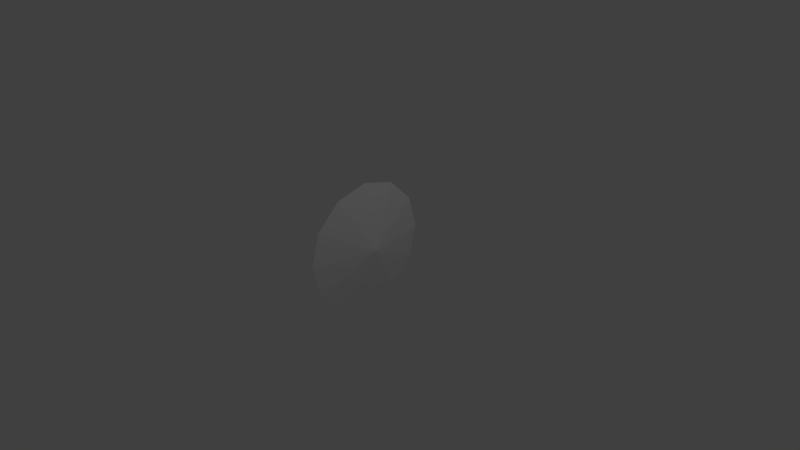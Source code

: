 # Source: bullet1.blend  (saved by Blender 2.59.0; exported with 4.5.12 LTS)
import bpy
from mathutils import Matrix  # noqa: F401  (used for matrix-valued properties, if any)

bpy.ops.wm.read_factory_settings(use_empty=True)
scene = bpy.context.scene
scene.name = 'Scene'

# ---- collections
col_collection_1 = bpy.data.collections.new('Collection 1'); scene.collection.children.link(col_collection_1)

# ---- materials (node trees are filled in below, after node groups)
mat_material = bpy.data.materials.new('Material')
mat_material.alpha_threshold = 0.0
mat_material.use_transparent_shadow = False
mat_material.roughness = 0.5
mat_material.line_color = (0.0, 0.0, 0.0, 1.0)

# ---- material node trees

# ---- world
world_world = bpy.data.worlds.new('World'); scene.world = world_world
world_world.color = (0.05088, 0.05088, 0.05088)
world_world.use_sun_shadow = False
world_world.sun_shadow_jitter_overblur = 0.0
world_world.cycles.sampling_method = 'MANUAL'
world_world.cycles.sample_map_resolution = 256

# ---- cameras
cam_camera = bpy.data.cameras.new('Camera')
cam_camera.clip_end = 100.0
cam_camera.lens = 35.0
cam_camera.ortho_scale = 7.314
cam_camera.dof.focus_distance = 0.0
cam_camera.dof.aperture_fstop = 128.0

# ---- lights
light_lamp = bpy.data.lights.new('Lamp', 'POINT')
light_lamp.transmission_factor = 0.0
light_lamp.cutoff_distance = 30.0
light_lamp.energy = 100.0
light_lamp.shadow_buffer_clip_start = 1.001
light_lamp.shadow_soft_size = 1.0
light_lamp.shadow_maximum_resolution = 0.006
light_lamp.use_absolute_resolution = True
light_lamp.cycles.use_multiple_importance_sampling = False

# ---- meshes
me_circle = bpy.data.meshes.new('Circle')
me_circle.from_pydata([(-0.2171, 1.0, -9.17e-09), (-0.2171, 0.866, -0.5), (-0.2171, 0.5, -0.866), (-0.2171, -4.371e-08, -1.0), (-0.2171, -0.5, -0.866), (-0.2171, -0.866, -0.5), (-0.2171, -1.0, -1.602e-07), (-0.2171, -0.866, 0.5), (-0.2171, -0.5, 0.866), (-0.2171, -4.649e-07, 1.0), (-0.2171, 0.5, 0.866), (-0.2171, 0.866, 0.5), (-9.17e-09, 0.0, -9.17e-09)], [], [(1, 0, 12), (12, 2, 1), (12, 3, 2), (12, 4, 3), (12, 5, 4), (12, 6, 5), (12, 7, 6), (12, 8, 7), (12, 9, 8), (12, 10, 9), (12, 11, 10), (12, 0, 11)])
_uv = me_circle.uv_layers.new(name='UVTex')
_uv.uv.foreach_set('vector', [0.9123, 0.6175, 0.9674, 0.713, 0.7618, 0.7681, 0.7618, 0.7681, 0.8169, 0.5624, 0.9123, 0.6175, 0.7618, 0.7681, 0.7067, 0.5624, 0.8169, 0.5624, 0.7618, 0.7681, 0.6112, 0.6175, 0.7067, 0.5624, 0.7618, 0.7681, 0.5561, 0.713, 0.6112, 0.6175, 0.7618, 0.7681, 0.5561, 0.8232, 0.5561, 0.713, 0.7618, 0.7681, 0.6112, 0.9186, 0.5561, 0.8232, 0.7618, 0.7681, 0.7067, 0.9737, 0.6112, 0.9186, 0.7618, 0.7681, 0.8169, 0.9737, 0.7067, 0.9737, 0.7618, 0.7681, 0.9123, 0.9186, 0.8169, 0.9737, 0.7618, 0.7681, 0.9674, 0.8232, 0.9123, 0.9186, 0.7618, 0.7681, 0.9674, 0.713, 0.9674, 0.8232])
me_circle.materials.append(mat_material)
me_circle.use_remesh_preserve_volume = False
me_circle.use_remesh_preserve_attributes = False
me_circle.use_mirror_vertex_groups = False
me_circle.update()

# ---- objects
ob_circle = bpy.data.objects.new('Circle', me_circle)
ob_lamp = bpy.data.objects.new('Lamp', light_lamp)
ob_camera = bpy.data.objects.new('Camera', cam_camera)

# ---- transforms, parenting, visibility, modifiers, constraints
ob_circle.location = (0.0, 0.0, 0.0)
ob_circle.lineart.crease_threshold = 0.0
ob_lamp.location = (4.076, 1.005, 5.904)
ob_lamp.rotation_euler = (0.6503, 0.05522, 1.866)
ob_lamp.lock_rotations_4d = False
ob_lamp.empty_display_type = 'ARROWS'
ob_lamp.color = (0.0, 0.0, 0.0, 0.0)
ob_lamp.lineart.crease_threshold = 0.0
ob_camera.location = (7.481, -6.508, 5.344)
ob_camera.rotation_euler = (1.109, 0.01082, 0.8149)
ob_camera.lock_rotations_4d = False
ob_camera.empty_display_type = 'ARROWS'
ob_camera.color = (0.0, 0.0, 0.0, 0.0)
ob_camera.display_type = 'WIRE'
ob_camera.lineart.crease_threshold = 0.0

# ---- collection membership
col_collection_1.objects.link(ob_circle)
col_collection_1.objects.link(ob_lamp)
col_collection_1.objects.link(ob_camera)

# ---- scene / render settings (as saved in the file)
scene.camera = ob_camera
scene.frame_start = 1; scene.frame_end = 250; scene.frame_set(1)
scene.render.engine = 'BLENDER_EEVEE_NEXT'
scene.render.image_settings.color_mode = 'RGB'
scene.render.image_settings.compression = 90
scene.render.resolution_percentage = 50
scene.render.dither_intensity = 0.0
scene.render.bake_margin = 2
scene.render.bake_bias = 0.0
scene.cycles.use_denoising = False
scene.cycles.samples = 10
scene.cycles.sampling_pattern = 'TABULATED_SOBOL'
scene.cycles.light_sampling_threshold = 0.0
scene.cycles.use_adaptive_sampling = False
scene.cycles.use_light_tree = False
scene.cycles.blur_glossy = 0.0
scene.cycles.volume_bounces = 1
scene.cycles.pixel_filter_type = 'GAUSSIAN'
scene.cycles.sample_clamp_indirect = 0.0
scene.view_settings.view_transform = 'Standard'
bpy.context.view_layer.update()
